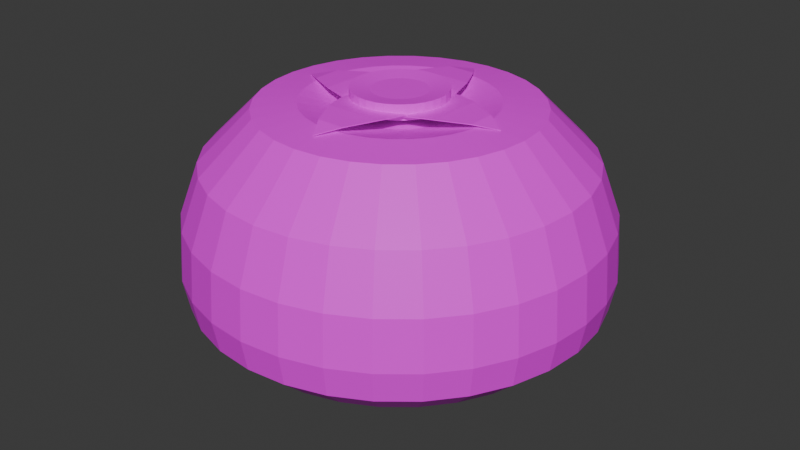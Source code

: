 # Source: Persimmon.blend  (saved by Blender 5.1.29; exported with 4.5.12 LTS)
import bpy
from mathutils import Matrix  # noqa: F401  (used for matrix-valued properties, if any)

bpy.ops.wm.read_factory_settings(use_empty=True)
scene = bpy.context.scene
scene.name = 'Scene'

# ---- images (referenced by path relative to the original .blend; pixels are not part of the script)
import os
ASSET_DIR = os.environ.get("B2B_ASSET_DIR", "")  # directory of the original .blend (textures are referenced by path, not embedded)
HERE = os.path.dirname(os.path.abspath(__file__))  # packed textures are extracted next to this script under _unpacked/

def load_image(name, relpath, width, height, colorspace="sRGB"):
    """Load a texture the original file referenced (path relative to the .blend, or extracted next to this script)."""
    p = next((c for c in (os.path.join(HERE, relpath), os.path.join(ASSET_DIR, relpath)) if relpath and os.path.exists(c)), "")
    if p:
        img = bpy.data.images.load(p, check_existing=True)
        img.name = name
    else:  # same state as the original file: an image datablock whose file is absent (Cycles renders it pink)
        img = bpy.data.images.new(name, width, height)
        img.source = "FILE"
        img.filepath = "//" + (relpath or name)
    img.colorspace_settings.name = colorspace
    return img
img_persimmon_body_tex_png = load_image('Persimmon_Body_Tex.png', 'UV_MeshTex/Persimmon_Body_Tex.png', 1024, 1024, 'sRGB')

# ---- materials (node trees are filled in below, after node groups)
mat_persimmon_mat = bpy.data.materials.new('Persimmon_Mat')

# ---- material node trees
mat_persimmon_mat.use_nodes = True; mat_persimmon_mat.node_tree.nodes.clear()
_N = mat_persimmon_mat.node_tree.nodes; _L = mat_persimmon_mat.node_tree.links
n0 = _N.new('ShaderNodeBsdfPrincipled'); n0.name = 'プリンシプルBSDF'; n0.location = (-200, 100)
n1 = _N.new('ShaderNodeOutputMaterial'); n1.name = 'マテリアル出力'; n1.location = (200, 100)
n2 = _N.new('ShaderNodeTexImage'); n2.name = '画像テクスチャ'; n2.location = (-617, 97)
n2.image = img_persimmon_body_tex_png
_L.new(n0.outputs[0], n1.inputs[0])
_L.new(n2.outputs[0], n0.inputs[0])
n1.is_active_output = True

# ---- world
world_world = bpy.data.worlds.new('World'); scene.world = world_world
world_world.use_nodes = True; world_world.node_tree.nodes.clear()
_N = world_world.node_tree.nodes; _L = world_world.node_tree.links
n0 = _N.new('ShaderNodeOutputWorld'); n0.name = 'World Output'; n0.location = (200, 100)
n1 = _N.new('ShaderNodeBackground'); n1.name = 'Background'; n1.location = (-200, 100)
n1.inputs[0].default_value = (0.05088, 0.05088, 0.05088, 1.0)
_L.new(n1.outputs[0], n0.inputs[0])
n0.is_active_output = True
world_world.color = (0.05088, 0.05088, 0.05088)
world_world.sun_shadow_jitter_overblur = 0.0

# ---- meshes
me_x = bpy.data.meshes.new('球')
me_x.from_pydata([(0.06946, -0.1659, -0.8556), (0.0, 0.0, 0.609), (0.4547, 0.0, -0.8454), (0.0, 0.8315, 0.1646), (0.06946, 0.1659, -0.8556), (1.295e-08, 0.8554, -0.005289), (1.43e-08, 0.8403, -0.2754), (0.1651, -0.1435, -0.8715), (1.031e-08, 0.763, -0.5556), (0.2546, -0.1167, -0.876), (0.03806, 0.1913, 0.5898), (0.3712, -0.05833, -0.8695), (0.07466, 0.3753, 0.5329), (0.3712, 0.05833, -0.8695), (0.1379, 0.6935, 0.3161), (0.2546, 0.1167, -0.876), (0.1651, 0.1435, -0.8715), (0.1622, 0.8155, 0.1646), (0.1669, 0.8389, -0.005289), (0.06952, -0.1659, -0.8592), (0.1639, 0.8242, -0.2754), (0.4548, 0.0, -0.8489), (0.1488, 0.7483, -0.5556), (0.06952, 0.1659, -0.8592), (0.1084, 0.5449, -0.8315), (0.1652, -0.1435, -0.875), (0.2546, -0.1167, -0.8796), (0.07466, 0.3753, -0.8543), (0.03806, 0.1913, -0.8), (0.3713, -0.05833, -0.873), (0.3713, 0.05833, -0.873), (0.07466, 0.1802, 0.5898), (0.1464, 0.3536, 0.5329), (0.2546, 0.1167, -0.8796), (0.2706, 0.6533, 0.3161), (0.1652, 0.1435, -0.875), (0.3182, 0.7682, 0.1646), (-0.06946, -0.1659, -0.8556), (0.3273, 0.7903, -0.005289), (-0.4547, 0.0, -0.8454), (0.3216, 0.7764, -0.2754), (-0.06946, 0.1659, -0.8556), (0.292, 0.7049, -0.5556), (-0.1651, -0.1435, -0.8715), (0.2126, 0.5133, -0.8315), (-0.2546, -0.1167, -0.876), (0.1464, 0.3536, -0.8543), (-0.3712, -0.05833, -0.8695), (0.07466, 0.1802, -0.8), (-0.3712, 0.05833, -0.8695), (-0.2546, 0.1167, -0.876), (0.1084, 0.1622, 0.5898), (-0.1651, 0.1435, -0.8715), (0.2126, 0.3182, 0.5329), (-0.06952, -0.1659, -0.8592), (0.3928, 0.5879, 0.3161), (-0.4548, 0.0, -0.8489), (0.4619, 0.6913, 0.1646), (-0.06952, 0.1659, -0.8592), (0.4752, 0.7112, -0.005289), (0.4669, 0.6987, -0.2754), (-0.1652, -0.1435, -0.875), (0.4239, 0.6344, -0.5556), (-0.2546, -0.1167, -0.8796), (-0.3713, -0.05833, -0.873), (0.3087, 0.4619, -0.8315), (-0.3713, 0.05833, -0.873), (0.2126, 0.3182, -0.8543), (-0.2546, 0.1167, -0.8796), (0.1084, 0.1622, -0.8), (0.1379, 0.1379, 0.5898), (-0.1652, 0.1435, -0.875), (0.2706, 0.2706, 0.5329), (0.1668, 0.06739, -0.8611), (0.5, 0.5, 0.3161), (0.005654, 0.4547, -0.8508), (0.5879, 0.5879, 0.1646), (-0.165, 0.07152, -0.8611), (0.1455, 0.1633, -0.8769), (0.6048, 0.6048, -0.005289), (0.1198, 0.2531, -0.8815), (0.5942, 0.5942, -0.2754), (0.06294, 0.3705, -0.8749), (0.5395, 0.5395, -0.5556), (-0.05371, 0.3719, -0.8749), (0.3928, 0.3928, -0.8315), (-0.1135, 0.256, -0.8815), (0.2706, 0.2706, -0.8543), (-0.1414, 0.1669, -0.8769), (0.1379, 0.1379, -0.8), (0.1668, 0.06745, -0.8646), (0.1622, 0.1084, 0.5898), (0.005655, 0.4547, -0.8544), (0.3182, 0.2126, 0.5329), (-0.165, 0.07158, -0.8646), (0.5879, 0.3928, 0.3161), (0.1455, 0.1634, -0.8804), (0.6913, 0.4619, 0.1646), (0.1198, 0.2532, -0.885), (0.7112, 0.4752, -0.005289), (0.06294, 0.3705, -0.8785), (0.6987, 0.4669, -0.2754), (0.6344, 0.4239, -0.5556), (-0.05371, 0.372, -0.8785), (-0.1135, 0.2561, -0.885), (0.4619, 0.3087, -0.8315), (-0.1414, 0.1669, -0.8804), (0.3182, 0.2126, -0.8543), (0.165, -0.07152, -0.8611), (0.1622, 0.1084, -0.8), (-0.005654, -0.4547, -0.8508), (0.1802, 0.07466, 0.5898), (-0.1668, -0.06739, -0.8611), (0.3536, 0.1464, 0.5329), (0.6533, 0.2706, 0.3161), (0.1414, -0.1669, -0.8769), (0.1135, -0.256, -0.8815), (0.7682, 0.3182, 0.1646), (0.05371, -0.3719, -0.8749), (0.7903, 0.3273, -0.005289), (-0.06294, -0.3705, -0.8749), (0.7764, 0.3216, -0.2754), (-0.1198, -0.2531, -0.8815), (0.7049, 0.292, -0.5556), (0.5133, 0.2126, -0.8315), (-0.1455, -0.1633, -0.8769), (0.3536, 0.1464, -0.8543), (0.165, -0.07158, -0.8646), (-0.005655, -0.4547, -0.8544), (0.1802, 0.07466, -0.8), (-0.1668, -0.06745, -0.8646), (0.1913, 0.03806, 0.5898), (0.3753, 0.07466, 0.5329), (0.1414, -0.1669, -0.8804), (0.6935, 0.1379, 0.3161), (0.1135, -0.2561, -0.885), (0.8155, 0.1622, 0.1646), (0.05371, -0.372, -0.8785), (0.8389, 0.1669, -0.005289), (-0.06294, -0.3705, -0.8785), (0.8242, 0.1639, -0.2754), (-0.1198, -0.2532, -0.885), (0.7483, 0.1488, -0.5556), (-0.1455, -0.1634, -0.8804), (0.5449, 0.1084, -0.8315), (0.0, -0.1891, -0.8417), (0.3753, 0.07466, -0.8543), (0.0, -0.1891, -0.9233), (0.1913, 0.03806, -0.8), (-0.03689, -0.1855, -0.8417), (-0.03689, -0.1855, -0.9233), (0.1951, -1.118e-08, 0.5898), (0.3827, -2.235e-08, 0.5329), (-0.07237, -0.1747, -0.8417), (0.7071, 1.49e-08, 0.3161), (-0.07237, -0.1747, -0.9233), (-0.1051, -0.1572, -0.8417), (0.8315, -8.941e-08, 0.1646), (0.8554, -6.768e-08, -0.005289), (-0.1051, -0.1572, -0.9233), (0.8403, -6.529e-08, -0.2754), (-0.1337, -0.1337, -0.8417), (0.763, -7.889e-08, -0.5556), (-0.1337, -0.1337, -0.9233), (0.5556, -5.215e-08, -0.8315), (-0.1572, -0.1051, -0.8417), (0.3827, -2.235e-08, -0.8543), (-0.1572, -0.1051, -0.9233), (0.1951, -1.118e-08, -0.8), (-0.1747, -0.07237, -0.8417), (-0.1747, -0.07237, -0.9233), (0.1913, -0.03806, 0.5898), (-0.1855, -0.03689, -0.8417), (0.3753, -0.07466, 0.5329), (0.6935, -0.1379, 0.3161), (-0.1855, -0.03689, -0.9233), (-0.1891, 0.0, -0.8417), (0.8155, -0.1622, 0.1646), (-0.1891, 0.0, -0.9233), (0.8389, -0.1669, -0.005289), (-0.1855, 0.03689, -0.8417), (0.8242, -0.1639, -0.2754), (-0.1855, 0.03689, -0.9233), (0.7483, -0.1488, -0.5556), (-0.1747, 0.07237, -0.8417), (0.5449, -0.1084, -0.8315), (-0.1747, 0.07237, -0.9233), (0.3753, -0.07466, -0.8543), (-0.1572, 0.1051, -0.8417), (0.1913, -0.03806, -0.8), (-0.1572, 0.1051, -0.9233), (0.1802, -0.07466, 0.5898), (-0.1337, 0.1337, -0.8417), (0.3536, -0.1464, 0.5329), (-0.1337, 0.1337, -0.9233), (0.6533, -0.2706, 0.3161), (-0.1051, 0.1572, -0.8417), (0.7682, -0.3182, 0.1646), (0.7903, -0.3273, -0.005289), (-0.1051, 0.1572, -0.9233), (0.7764, -0.3216, -0.2754), (-0.07237, 0.1747, -0.8417), (0.7049, -0.292, -0.5556), (-0.07237, 0.1747, -0.9233), (-0.03689, 0.1855, -0.8417), (0.5133, -0.2126, -0.8315), (-0.03689, 0.1855, -0.9233), (0.3536, -0.1464, -0.8543), (0.0, 0.1891, -0.8417), (0.1802, -0.07466, -0.8), (0.1622, -0.1084, 0.5898), (0.0, 0.1891, -0.9233), (0.3182, -0.2126, 0.5329), (0.03689, 0.1855, -0.8417), (0.03689, 0.1855, -0.9233), (0.5879, -0.3928, 0.3161), (0.07237, 0.1747, -0.8417), (0.6913, -0.4619, 0.1646), (0.07237, 0.1747, -0.9233), (0.7112, -0.4752, -0.005289), (0.1051, 0.1572, -0.8417), (0.6987, -0.4669, -0.2754), (0.6344, -0.4239, -0.5556), (0.1051, 0.1572, -0.9233), (0.4619, -0.3087, -0.8315), (0.1337, 0.1337, -0.8417), (0.3182, -0.2126, -0.8543), (0.1337, 0.1337, -0.9233), (0.1622, -0.1084, -0.8), (0.1572, 0.1051, -0.8417), (0.1379, -0.1379, 0.5898), (0.1572, 0.1051, -0.9233), (0.2706, -0.2706, 0.5329), (0.1747, 0.07237, -0.8417), (0.5, -0.5, 0.3161), (0.1747, 0.07237, -0.9233), (0.1855, 0.03689, -0.8417), (0.5879, -0.5879, 0.1646), (0.1855, 0.03689, -0.9233), (0.6048, -0.6048, -0.005289), (0.5942, -0.5942, -0.2754), (0.1891, 0.0, -0.8417), (0.5395, -0.5395, -0.5556), (0.1891, 0.0, -0.9233), (0.3928, -0.3928, -0.8315), (0.1855, -0.03689, -0.8417), (0.1855, -0.03689, -0.9233), (0.2706, -0.2706, -0.8543), (0.1747, -0.07237, -0.8417), (0.1379, -0.1379, -0.8), (0.1084, -0.1622, 0.5898), (0.1747, -0.07237, -0.9233), (0.2126, -0.3182, 0.5329), (0.1572, -0.1051, -0.8417), (0.1572, -0.1051, -0.9233), (0.3928, -0.5879, 0.3161), (0.4619, -0.6913, 0.1646), (0.1337, -0.1337, -0.8417), (0.1337, -0.1337, -0.9233), (0.4752, -0.7112, -0.005289), (0.4669, -0.6987, -0.2754), (0.1051, -0.1572, -0.8417), (0.4239, -0.6344, -0.5556), (0.1051, -0.1572, -0.9233), (0.3087, -0.4619, -0.8315), (0.07237, -0.1747, -0.8417), (0.07237, -0.1747, -0.9233), (0.2126, -0.3182, -0.8543), (0.1084, -0.1622, -0.8), (0.03689, -0.1855, -0.8417), (0.03689, -0.1855, -0.9233), (0.07466, -0.1802, 0.5898), (-0.02174, -0.1093, -0.911), (0.1464, -0.3536, 0.5329), (0.2706, -0.6533, 0.3161), (1.111e-09, -0.1114, -0.911), (-0.04264, -0.1029, -0.911), (0.3182, -0.7682, 0.1646), (-0.0619, -0.09264, -0.911), (0.3273, -0.7903, -0.005289), (-0.07878, -0.07878, -0.911), (0.3216, -0.7764, -0.2754), (-0.09264, -0.0619, -0.911), (0.292, -0.7049, -0.5556), (-0.1029, -0.04264, -0.911), (0.2126, -0.5133, -0.8315), (-0.1093, -0.02174, -0.911), (0.1464, -0.3536, -0.8543), (-0.1114, -5.607e-10, -0.911), (0.07466, -0.1802, -0.8), (-0.1093, 0.02174, -0.911), (0.03806, -0.1913, 0.5898), (-0.1029, 0.04264, -0.911), (0.07466, -0.3753, 0.5329), (0.1379, -0.6935, 0.3161), (-0.09264, 0.0619, -0.911), (-0.07878, 0.07878, -0.911), (0.1622, -0.8155, 0.1646), (-0.0619, 0.09264, -0.911), (0.1669, -0.8389, -0.005289), (-0.04264, 0.1029, -0.911), (0.1639, -0.8242, -0.2754), (-0.02174, 0.1093, -0.911), (0.1488, -0.7483, -0.5556), (1.111e-09, 0.1114, -0.911), (0.1084, -0.5449, -0.8315), (0.07466, -0.3753, -0.8543), (0.02174, 0.1093, -0.911), (0.03806, -0.1913, -0.8), (0.04264, 0.1029, -0.911), (0.0619, 0.09264, -0.911), (-7.451e-09, -0.1951, 0.5898), (0.07878, 0.07878, -0.911), (-5.215e-08, -0.3827, 0.5329), (0.09264, 0.0619, -0.911), (-1.49e-08, -0.7071, 0.3161), (0.1029, 0.04264, -0.911), (-1.043e-07, -0.8315, 0.1646), (0.1093, 0.02174, -0.911), (-1.04e-07, -0.8554, -0.005289), (-1.006e-07, -0.8403, -0.2754), (0.1114, -5.607e-10, -0.911), (-8.54e-08, -0.763, -0.5556), (0.1093, -0.02174, -0.911), (-9.686e-08, -0.5556, -0.8315), (0.1029, -0.04264, -0.911), (-5.215e-08, -0.3827, -0.8543), (0.09264, -0.0619, -0.911), (-7.451e-09, -0.1951, -0.8), (0.07878, -0.07878, -0.911), (-0.03806, -0.1913, 0.5898), (0.0619, -0.09264, -0.911), (-0.07466, -0.3753, 0.5329), (0.04264, -0.1029, -0.911), (-0.1379, -0.6935, 0.3161), (0.02174, -0.1093, -0.911), (-0.1622, -0.8155, 0.1646), (-0.1669, -0.8389, -0.005289), (-0.1639, -0.8242, -0.2754), (-0.1488, -0.7483, -0.5556), (-0.1084, -0.5449, -0.8315), (-0.07466, -0.3753, -0.8543), (-0.03806, -0.1913, -0.8), (-0.07466, -0.1802, 0.5898), (-0.1464, -0.3536, 0.5329), (-0.2706, -0.6533, 0.3161), (-0.3182, -0.7682, 0.1646), (-0.3273, -0.7903, -0.005289), (-0.3216, -0.7764, -0.2754), (-0.292, -0.7049, -0.5556), (-0.2126, -0.5133, -0.8315), (-0.1464, -0.3536, -0.8543), (-0.07466, -0.1802, -0.8), (-0.1084, -0.1622, 0.5898), (-0.2126, -0.3182, 0.5329), (-0.3928, -0.5879, 0.3161), (-0.4619, -0.6913, 0.1646), (-0.4752, -0.7112, -0.005289), (-0.4669, -0.6987, -0.2754), (-0.4239, -0.6344, -0.5556), (-0.3087, -0.4619, -0.8315), (-0.2126, -0.3182, -0.8543), (-0.1084, -0.1622, -0.8), (-0.1379, -0.1379, 0.5898), (-0.2706, -0.2706, 0.5329), (-0.5, -0.5, 0.3161), (-0.5879, -0.5879, 0.1646), (-0.6048, -0.6048, -0.005289), (-0.5942, -0.5942, -0.2754), (-0.5395, -0.5395, -0.5556), (-0.3928, -0.3928, -0.8315), (-0.2706, -0.2706, -0.8543), (-0.1379, -0.1379, -0.8), (-0.1622, -0.1084, 0.5898), (-0.3182, -0.2126, 0.5329), (-0.5879, -0.3928, 0.3161), (-0.6913, -0.4619, 0.1646), (-0.7112, -0.4752, -0.005289), (-0.6987, -0.4669, -0.2754), (-0.6344, -0.4239, -0.5556), (-0.4619, -0.3087, -0.8315), (-0.3182, -0.2126, -0.8543), (-0.1622, -0.1084, -0.8), (-0.1802, -0.07466, 0.5898), (-0.3536, -0.1464, 0.5329), (-0.6533, -0.2706, 0.3161), (-0.7682, -0.3182, 0.1646), (-0.7903, -0.3273, -0.005289), (-0.7764, -0.3216, -0.2754), (-0.7049, -0.292, -0.5556), (-0.5133, -0.2126, -0.8315), (-0.3536, -0.1464, -0.8543), (-0.1802, -0.07466, -0.8), (-0.1913, -0.03806, 0.5898), (-0.3753, -0.07466, 0.5329), (-0.6935, -0.1379, 0.3161), (-0.8155, -0.1622, 0.1646), (-0.8389, -0.1669, -0.005289), (-0.8242, -0.1639, -0.2754), (-0.7483, -0.1488, -0.5556), (-0.5449, -0.1084, -0.8315), (-0.3753, -0.07466, -0.8543), (-0.1913, -0.03806, -0.8), (-0.1951, 1.863e-08, 0.5898), (-0.3827, 5.215e-08, 0.5329), (-0.7071, 2.98e-08, 0.3161), (-0.8315, 1.639e-07, 0.1646), (-0.8554, 2.442e-07, -0.005289), (-0.8403, 2.411e-07, -0.2754), (-0.763, 1.536e-07, -0.5556), (-0.5556, 1.49e-07, -0.8315), (-0.3827, 5.215e-08, -0.8543), (-0.1951, 1.863e-08, -0.8), (-0.1913, 0.03806, 0.5898), (-0.3753, 0.07466, 0.5329), (-0.6935, 0.1379, 0.3161), (-0.8155, 0.1622, 0.1646), (-0.8389, 0.1669, -0.005289), (-0.8242, 0.1639, -0.2754), (-0.7483, 0.1488, -0.5556), (-0.5449, 0.1084, -0.8315), (-0.3753, 0.07466, -0.8543), (-0.1913, 0.03806, -0.8), (-0.1802, 0.07466, 0.5898), (-0.3536, 0.1464, 0.5329), (-0.6533, 0.2706, 0.3161), (-0.7682, 0.3182, 0.1646), (-0.7903, 0.3273, -0.005289), (-0.7764, 0.3216, -0.2754), (-0.7049, 0.292, -0.5556), (-0.5133, 0.2126, -0.8315), (-0.3536, 0.1464, -0.8543), (-0.1802, 0.07466, -0.8), (-0.1622, 0.1084, 0.5898), (-0.3182, 0.2126, 0.5329), (-0.5879, 0.3928, 0.3161), (-0.6913, 0.4619, 0.1646), (-0.7112, 0.4752, -0.005289), (-0.6987, 0.4669, -0.2754), (-0.6344, 0.4239, -0.5556), (-0.4619, 0.3087, -0.8315), (-0.3182, 0.2126, -0.8543), (-0.1622, 0.1084, -0.8), (-0.1379, 0.1379, 0.5898), (-0.2706, 0.2706, 0.5329), (-0.5, 0.5, 0.3161), (-0.5879, 0.5879, 0.1646), (-0.6048, 0.6048, -0.005289), (-0.5942, 0.5942, -0.2754), (-0.5395, 0.5395, -0.5556), (-0.3928, 0.3928, -0.8315), (-0.2706, 0.2706, -0.8543), (-0.1379, 0.1379, -0.8), (-0.1084, 0.1622, 0.5898), (-0.2126, 0.3182, 0.5329), (-0.3928, 0.5879, 0.3161), (-0.4619, 0.6913, 0.1646), (-0.4752, 0.7112, -0.005289), (-0.4669, 0.6987, -0.2754), (-0.4239, 0.6344, -0.5556), (-0.3087, 0.4619, -0.8315), (-0.2126, 0.3182, -0.8543), (-0.1084, 0.1622, -0.8), (-0.07466, 0.1802, 0.5898), (-0.1464, 0.3536, 0.5329), (-0.2706, 0.6533, 0.3161), (-0.3182, 0.7682, 0.1646), (-0.3273, 0.7903, -0.005289), (-0.3216, 0.7764, -0.2754), (-0.292, 0.7049, -0.5556), (-0.2126, 0.5133, -0.8315), (-0.1464, 0.3536, -0.8543), (-0.07466, 0.1802, -0.8), (-0.03806, 0.1913, 0.5898), (-0.07466, 0.3753, 0.5329), (-0.1379, 0.6935, 0.3161), (-0.1622, 0.8155, 0.1646), (-0.1669, 0.8389, -0.005289), (-0.1639, 0.8242, -0.2754), (-0.1488, 0.7483, -0.5556), (-0.1084, 0.5449, -0.8315), (-0.07466, 0.3753, -0.8543), (-0.03806, 0.1913, -0.8), (1.49e-08, 0.1951, 0.5898), (6.706e-08, 0.3827, 0.5329), (8.941e-08, 0.7071, 0.3161), (2.161e-07, 0.5556, -0.8315), (6.706e-08, 0.3827, -0.8543), (1.49e-08, 0.1951, -0.8)], [], [(20, 40, 38, 18), (484, 12, 10, 483), (486, 24, 22, 8), (14, 34, 32, 12), (5, 6, 20, 18), (3, 17, 14, 485), (485, 14, 12, 484), (487, 27, 24, 486), (488, 28, 27, 487), (483, 10, 1), (28, 48, 46, 27), (40, 60, 59, 38), (10, 31, 1), (12, 32, 31, 10), (24, 44, 42, 22), (34, 55, 53, 32), (44, 65, 62, 42), (17, 36, 34, 14), (38, 59, 57, 36), (27, 46, 44, 24), (42, 62, 60, 40), (36, 57, 55, 34), (59, 79, 76, 57), (46, 67, 65, 44), (48, 69, 67, 46), (59, 60, 81, 79), (31, 51, 1), (32, 53, 51, 31), (62, 83, 81, 60), (55, 74, 72, 53), (51, 70, 1), (81, 101, 99, 79), (53, 72, 70, 51), (65, 85, 83, 62), (74, 95, 93, 72), (83, 85, 105, 102), (57, 76, 74, 55), (79, 99, 97, 76), (67, 87, 85, 65), (69, 89, 87, 67), (76, 97, 95, 74), (83, 102, 101, 81), (99, 119, 117, 97), (87, 107, 105, 85), (89, 109, 107, 87), (99, 101, 121, 119), (70, 91, 1), (72, 93, 91, 70), (102, 123, 121, 101), (95, 114, 113, 93), (121, 140, 138, 119), (93, 113, 111, 91), (105, 124, 123, 102), (114, 134, 132, 113), (123, 124, 144, 142), (97, 117, 114, 95), (119, 138, 136, 117), (107, 126, 124, 105), (109, 129, 126, 107), (91, 111, 1), (123, 142, 140, 121), (138, 158, 157, 136), (126, 146, 144, 124), (129, 148, 146, 126), (140, 160, 158, 138), (111, 131, 1), (113, 132, 131, 111), (142, 162, 160, 140), (134, 154, 152, 132), (117, 136, 134, 114), (132, 152, 151, 131), (144, 164, 162, 142), (154, 174, 173, 152), (162, 183, 181, 160), (136, 157, 154, 134), (158, 179, 177, 157), (146, 166, 164, 144), (148, 168, 166, 146), (160, 181, 179, 158), (131, 151, 1), (179, 198, 197, 177), (166, 187, 185, 164), (168, 189, 187, 166), (181, 200, 198, 179), (151, 171, 1), (152, 173, 171, 151), (164, 185, 183, 162), (174, 195, 193, 173), (183, 202, 200, 181), (157, 177, 174, 154), (185, 205, 202, 183), (195, 215, 212, 193), (202, 222, 221, 200), (177, 197, 195, 174), (197, 198, 219, 217), (187, 207, 205, 185), (189, 209, 207, 187), (200, 221, 219, 198), (171, 191, 1), (173, 193, 191, 171), (207, 226, 224, 205), (219, 239, 237, 217), (209, 228, 226, 207), (221, 240, 239, 219), (191, 210, 1), (193, 212, 210, 191), (205, 224, 222, 202), (212, 215, 234, 232), (221, 222, 242, 240), (197, 217, 215, 195), (224, 244, 242, 222), (234, 255, 252, 232), (242, 262, 260, 240), (217, 237, 234, 215), (239, 259, 256, 237), (226, 247, 244, 224), (228, 249, 247, 226), (240, 260, 259, 239), (210, 230, 1), (212, 232, 230, 210), (249, 268, 267, 247), (260, 281, 279, 259), (230, 250, 1), (232, 252, 250, 230), (244, 264, 262, 242), (252, 255, 274, 273), (264, 285, 283, 262), (237, 256, 255, 234), (259, 279, 277, 256), (247, 267, 264, 244), (274, 294, 293, 273), (262, 283, 281, 260), (256, 277, 274, 255), (279, 299, 297, 277), (267, 287, 285, 264), (268, 289, 287, 267), (281, 301, 299, 279), (250, 271, 1), (252, 273, 271, 250), (283, 303, 301, 281), (301, 320, 319, 299), (271, 291, 1), (273, 293, 291, 271), (285, 305, 303, 283), (294, 315, 313, 293), (305, 324, 322, 303), (277, 297, 294, 274), (299, 319, 317, 297), (287, 306, 305, 285), (289, 308, 306, 287), (303, 322, 320, 301), (297, 317, 315, 294), (319, 337, 336, 317), (306, 326, 324, 305), (308, 328, 326, 306), (319, 320, 338, 337), (291, 311, 1), (293, 313, 311, 291), (322, 339, 338, 320), (315, 334, 332, 313), (311, 330, 1), (338, 348, 347, 337), (313, 332, 330, 311), (324, 340, 339, 322), (334, 345, 344, 332), (339, 340, 350, 349), (317, 336, 334, 315), (337, 347, 346, 336), (326, 341, 340, 324), (328, 342, 341, 326), (336, 346, 345, 334), (339, 349, 348, 338), (347, 357, 356, 346), (341, 351, 350, 340), (342, 352, 351, 341), (347, 348, 358, 357), (330, 343, 1), (332, 344, 343, 330), (349, 359, 358, 348), (345, 355, 354, 344), (358, 368, 367, 357), (344, 354, 353, 343), (350, 360, 359, 349), (355, 365, 364, 354), (359, 360, 370, 369), (346, 356, 355, 345), (357, 367, 366, 356), (351, 361, 360, 350), (352, 362, 361, 351), (343, 353, 1), (359, 369, 368, 358), (367, 377, 376, 366), (361, 371, 370, 360), (362, 372, 371, 361), (368, 378, 377, 367), (353, 363, 1), (354, 364, 363, 353), (369, 379, 378, 368), (365, 375, 374, 364), (356, 366, 365, 355), (370, 380, 379, 369), (375, 385, 384, 374), (379, 389, 388, 378), (366, 376, 375, 365), (376, 377, 387, 386), (371, 381, 380, 370), (372, 382, 381, 371), (378, 388, 387, 377), (363, 373, 1), (364, 374, 373, 363), (381, 391, 390, 380), (387, 397, 396, 386), (382, 392, 391, 381), (388, 398, 397, 387), (373, 383, 1), (374, 384, 383, 373), (380, 390, 389, 379), (385, 395, 394, 384), (388, 389, 399, 398), (376, 386, 385, 375), (395, 405, 404, 394), (390, 400, 399, 389), (399, 409, 408, 398), (386, 396, 395, 385), (396, 397, 407, 406), (391, 401, 400, 390), (392, 402, 401, 391), (398, 408, 407, 397), (383, 393, 1), (384, 394, 393, 383), (407, 417, 416, 406), (402, 412, 411, 401), (408, 418, 417, 407), (393, 403, 1), (394, 404, 403, 393), (400, 410, 409, 399), (404, 405, 415, 414), (408, 409, 419, 418), (396, 406, 405, 395), (401, 411, 410, 400), (410, 420, 419, 409), (415, 425, 424, 414), (419, 429, 428, 418), (406, 416, 415, 405), (417, 427, 426, 416), (411, 421, 420, 410), (412, 422, 421, 411), (418, 428, 427, 417), (403, 413, 1), (404, 414, 413, 403), (422, 432, 431, 421), (428, 438, 437, 427), (413, 423, 1), (414, 424, 423, 413), (420, 430, 429, 419), (424, 425, 435, 434), (430, 440, 439, 429), (416, 426, 425, 415), (427, 437, 436, 426), (421, 431, 430, 420), (435, 445, 444, 434), (429, 439, 438, 428), (426, 436, 435, 425), (437, 447, 446, 436), (431, 441, 440, 430), (432, 442, 441, 431), (438, 448, 447, 437), (423, 433, 1), (424, 434, 433, 423), (439, 449, 448, 438), (448, 458, 457, 447), (433, 443, 1), (434, 444, 443, 433), (440, 450, 449, 439), (445, 455, 454, 444), (450, 460, 459, 449), (436, 446, 445, 435), (447, 457, 456, 446), (441, 451, 450, 440), (442, 452, 451, 441), (449, 459, 458, 448), (446, 456, 455, 445), (457, 467, 466, 456), (451, 461, 460, 450), (452, 462, 461, 451), (457, 458, 468, 467), (443, 453, 1), (444, 454, 453, 443), (459, 469, 468, 458), (455, 465, 464, 454), (488, 482, 472, 462, 452, 442, 432, 422, 412, 402, 392, 382, 372, 362, 352, 342, 328, 308, 289, 268, 249, 228, 209, 189, 168, 148, 129, 109, 89, 69, 48, 28), (468, 478, 477, 467), (454, 464, 463, 453), (460, 470, 469, 459), (465, 475, 474, 464), (469, 470, 480, 479), (456, 466, 465, 455), (467, 477, 476, 466), (461, 471, 470, 460), (462, 472, 471, 461), (453, 463, 1), (469, 479, 478, 468), (477, 5, 3, 476), (471, 481, 480, 470), (472, 482, 481, 471), (478, 6, 5, 477), (463, 473, 1), (464, 474, 473, 463), (479, 8, 6, 478), (475, 485, 484, 474), (466, 476, 475, 465), (474, 484, 483, 473), (480, 486, 8, 479), (8, 22, 20, 6), (476, 3, 485, 475), (5, 18, 17, 3), (481, 487, 486, 480), (482, 488, 487, 481), (18, 38, 36, 17), (473, 483, 1), (22, 42, 40, 20), (13, 2, 11), (4, 16, 7, 0), (16, 15, 9, 7), (15, 13, 11, 9), (30, 29, 21), (25, 35, 23, 19), (26, 33, 35, 25), (29, 30, 33, 26), (11, 29, 26, 9), (4, 23, 35, 16), (13, 30, 21, 2), (7, 25, 19, 0), (0, 19, 23, 4), (15, 33, 30, 13), (9, 26, 25, 7), (2, 21, 29, 11), (16, 35, 33, 15), (39, 49, 47), (43, 52, 41, 37), (45, 50, 52, 43), (47, 49, 50, 45), (56, 64, 66), (58, 71, 61, 54), (71, 68, 63, 61), (68, 66, 64, 63), (63, 64, 47, 45), (71, 58, 41, 52), (39, 56, 66, 49), (54, 61, 43, 37), (58, 54, 37, 41), (66, 68, 50, 49), (61, 63, 45, 43), (39, 47, 64, 56), (68, 71, 52, 50), (75, 82, 84), (77, 88, 78, 73), (88, 86, 80, 78), (86, 84, 82, 80), (92, 103, 100), (96, 106, 94, 90), (98, 104, 106, 96), (100, 103, 104, 98), (82, 100, 98, 80), (77, 94, 106, 88), (84, 103, 92, 75), (78, 96, 90, 73), (73, 90, 94, 77), (86, 104, 103, 84), (80, 98, 96, 78), (75, 92, 100, 82), (88, 106, 104, 86), (120, 118, 110), (115, 125, 112, 108), (116, 122, 125, 115), (118, 120, 122, 116), (139, 128, 137), (130, 143, 133, 127), (143, 141, 135, 133), (141, 139, 137, 135), (135, 137, 118, 116), (143, 130, 112, 125), (110, 128, 139, 120), (127, 133, 115, 108), (130, 127, 108, 112), (139, 141, 122, 120), (133, 135, 116, 115), (110, 118, 137, 128), (141, 143, 125, 122), (149, 145, 147, 150), (153, 149, 150, 155), (156, 153, 155, 159), (161, 156, 159, 163), (165, 161, 163, 167), (169, 165, 167, 170), (172, 169, 170, 175), (176, 172, 175, 178), (180, 176, 178, 182), (184, 180, 182, 186), (188, 184, 186, 190), (192, 188, 190, 194), (196, 192, 194, 199), (201, 196, 199, 203), (204, 201, 203, 206), (208, 204, 206, 211), (213, 208, 211, 214), (216, 213, 214, 218), (220, 216, 218, 223), (225, 220, 223, 227), (229, 225, 227, 231), (233, 229, 231, 235), (236, 233, 235, 238), (241, 236, 238, 243), (245, 241, 243, 246), (248, 245, 246, 251), (253, 248, 251, 254), (257, 253, 254, 258), (261, 257, 258, 263), (265, 261, 263, 266), (318, 238, 235, 316), (269, 265, 266, 270), (145, 269, 270, 147), (161, 165, 169, 172, 176, 180, 184, 188, 192, 196, 201, 204, 208, 213, 216, 220, 225, 229, 233, 236, 241, 245, 248, 253, 257, 261, 265, 269, 145, 149, 153, 156), (335, 333, 331, 329, 327, 325, 323, 321, 318, 316, 314, 312, 310, 309, 307, 304, 302, 300, 298, 296, 295, 292, 290, 288, 286, 284, 282, 280, 278, 276, 272, 275), (272, 150, 147, 275), (275, 147, 270, 335), (292, 186, 182, 290), (310, 223, 218, 309), (329, 258, 254, 327), (284, 170, 167, 282), (302, 206, 203, 300), (321, 243, 238, 318), (276, 155, 150, 272), (295, 190, 186, 292), (312, 227, 223, 310), (331, 263, 258, 329), (286, 175, 170, 284), (304, 211, 206, 302), (323, 246, 243, 321), (278, 159, 155, 276), (296, 194, 190, 295), (314, 231, 227, 312), (333, 266, 263, 331), (288, 178, 175, 286), (307, 214, 211, 304), (325, 251, 246, 323), (280, 163, 159, 278), (298, 199, 194, 296), (316, 235, 231, 314), (335, 270, 266, 333), (290, 182, 178, 288), (309, 218, 214, 307), (327, 254, 251, 325), (282, 167, 163, 280), (300, 203, 199, 298)])
_uv = me_x.uv_layers.new(name='UVマップ')
_uv.uv.foreach_set('vector', [0.4029, 0.3755, 0.3755, 0.4029, 0.3778, 0.4057, 0.4057, 0.3778, 0.6705, 0.2925, 0.6804, 0.3072, 0.7145, 0.2791, 0.7095, 0.2717, 0.3654, 0.3117, 0.3511, 0.333, 0.3889, 0.364, 0.4084, 0.3347, 0.6213, 0.3556, 0.6444, 0.3787, 0.6928, 0.3196, 0.6804, 0.3072, 0.4276, 0.3449, 0.4245, 0.3433, 0.4029, 0.3755, 0.4057, 0.3778, 0.5773, 0.3423, 0.5987, 0.3742, 0.6213, 0.3556, 0.6032, 0.3285, 0.6032, 0.3285, 0.6213, 0.3556, 0.6804, 0.3072, 0.6705, 0.2925, 0.3295, 0.2925, 0.3196, 0.3072, 0.3511, 0.333, 0.3654, 0.3117, 0.2905, 0.2717, 0.2855, 0.2791, 0.3196, 0.3072, 0.3295, 0.2925, 0.7095, 0.2717, 0.7145, 0.2791, 0.75, 0.25, 0.2855, 0.2791, 0.2791, 0.2855, 0.3072, 0.3196, 0.3196, 0.3072, 0.3755, 0.4029, 0.3433, 0.4245, 0.3449, 0.4276, 0.3778, 0.4057, 0.7145, 0.2791, 0.7209, 0.2855, 0.75, 0.25, 0.6804, 0.3072, 0.6928, 0.3196, 0.7209, 0.2855, 0.7145, 0.2791, 0.3511, 0.333, 0.333, 0.3511, 0.364, 0.3889, 0.3889, 0.364, 0.6444, 0.3787, 0.6715, 0.3968, 0.7075, 0.3295, 0.6928, 0.3196, 0.333, 0.3511, 0.3117, 0.3654, 0.3347, 0.4084, 0.364, 0.3889, 0.5987, 0.3742, 0.6258, 0.4013, 0.6444, 0.3787, 0.6213, 0.3556, 0.6222, 0.4057, 0.6551, 0.4276, 0.6577, 0.4227, 0.6258, 0.4013, 0.3196, 0.3072, 0.3072, 0.3196, 0.333, 0.3511, 0.3511, 0.333, 0.364, 0.3889, 0.3347, 0.4084, 0.3433, 0.4245, 0.3755, 0.4029, 0.6258, 0.4013, 0.6577, 0.4227, 0.6715, 0.3968, 0.6444, 0.3787, 0.6551, 0.4276, 0.6915, 0.4427, 0.6932, 0.4373, 0.6577, 0.4227, 0.3072, 0.3196, 0.2925, 0.3295, 0.3117, 0.3654, 0.333, 0.3511, 0.2791, 0.2855, 0.2717, 0.2905, 0.2925, 0.3295, 0.3072, 0.3196, 0.3449, 0.4276, 0.3433, 0.4245, 0.3074, 0.4393, 0.3085, 0.4427, 0.7209, 0.2855, 0.7283, 0.2905, 0.75, 0.25, 0.6928, 0.3196, 0.7075, 0.3295, 0.7283, 0.2905, 0.7209, 0.2855, 0.3347, 0.4084, 0.3021, 0.4219, 0.3074, 0.4393, 0.3433, 0.4245, 0.6715, 0.3968, 0.7017, 0.4093, 0.7238, 0.3362, 0.7075, 0.3295, 0.7283, 0.2905, 0.7367, 0.294, 0.75, 0.25, 0.3074, 0.4393, 0.2694, 0.4469, 0.2697, 0.4504, 0.3085, 0.4427, 0.7075, 0.3295, 0.7238, 0.3362, 0.7367, 0.294, 0.7283, 0.2905, 0.3117, 0.3654, 0.288, 0.3752, 0.3021, 0.4219, 0.3347, 0.4084, 0.7017, 0.4093, 0.7337, 0.4157, 0.7412, 0.3397, 0.7238, 0.3362, 0.3021, 0.4219, 0.288, 0.3752, 0.2628, 0.3802, 0.2676, 0.4288, 0.6577, 0.4227, 0.6932, 0.4373, 0.7017, 0.4093, 0.6715, 0.3968, 0.6915, 0.4427, 0.7303, 0.4504, 0.7308, 0.4448, 0.6932, 0.4373, 0.2925, 0.3295, 0.2762, 0.3362, 0.288, 0.3752, 0.3117, 0.3654, 0.2717, 0.2905, 0.2633, 0.294, 0.2762, 0.3362, 0.2925, 0.3295, 0.6932, 0.4373, 0.7308, 0.4448, 0.7337, 0.4157, 0.7017, 0.4093, 0.3021, 0.4219, 0.2676, 0.4288, 0.2694, 0.4469, 0.3074, 0.4393, 0.7303, 0.4504, 0.7697, 0.4504, 0.7692, 0.4448, 0.7308, 0.4448, 0.2762, 0.3362, 0.2588, 0.3397, 0.2628, 0.3802, 0.288, 0.3752, 0.2633, 0.294, 0.2545, 0.2957, 0.2588, 0.3397, 0.2762, 0.3362, 0.2697, 0.4504, 0.2694, 0.4469, 0.2306, 0.4469, 0.2303, 0.4504, 0.7367, 0.294, 0.7455, 0.2957, 0.75, 0.25, 0.7238, 0.3362, 0.7412, 0.3397, 0.7455, 0.2957, 0.7367, 0.294, 0.2676, 0.4288, 0.2324, 0.4288, 0.2306, 0.4469, 0.2694, 0.4469, 0.7337, 0.4157, 0.7663, 0.4157, 0.7588, 0.3397, 0.7412, 0.3397, 0.2306, 0.4469, 0.1926, 0.4393, 0.1915, 0.4427, 0.2303, 0.4504, 0.7412, 0.3397, 0.7588, 0.3397, 0.7545, 0.2957, 0.7455, 0.2957, 0.2628, 0.3802, 0.2372, 0.3802, 0.2324, 0.4288, 0.2676, 0.4288, 0.7663, 0.4157, 0.7983, 0.4093, 0.7762, 0.3362, 0.7588, 0.3397, 0.2324, 0.4288, 0.2372, 0.3802, 0.212, 0.3752, 0.1979, 0.4219, 0.7308, 0.4448, 0.7692, 0.4448, 0.7663, 0.4157, 0.7337, 0.4157, 0.7697, 0.4504, 0.8085, 0.4427, 0.8068, 0.4373, 0.7692, 0.4448, 0.2588, 0.3397, 0.2412, 0.3397, 0.2372, 0.3802, 0.2628, 0.3802, 0.2545, 0.2957, 0.2455, 0.2957, 0.2412, 0.3397, 0.2588, 0.3397, 0.7455, 0.2957, 0.7545, 0.2957, 0.75, 0.25, 0.2324, 0.4288, 0.1979, 0.4219, 0.1926, 0.4393, 0.2306, 0.4469, 0.8085, 0.4427, 0.8449, 0.4276, 0.8423, 0.4227, 0.8068, 0.4373, 0.2412, 0.3397, 0.2238, 0.3362, 0.212, 0.3752, 0.2372, 0.3802, 0.2455, 0.2957, 0.2367, 0.294, 0.2238, 0.3362, 0.2412, 0.3397, 0.1926, 0.4393, 0.1567, 0.4245, 0.1551, 0.4276, 0.1915, 0.4427, 0.7545, 0.2957, 0.7633, 0.294, 0.75, 0.25, 0.7588, 0.3397, 0.7762, 0.3362, 0.7633, 0.294, 0.7545, 0.2957, 0.1979, 0.4219, 0.1653, 0.4084, 0.1567, 0.4245, 0.1926, 0.4393, 0.7983, 0.4093, 0.8285, 0.3968, 0.7925, 0.3295, 0.7762, 0.3362, 0.7692, 0.4448, 0.8068, 0.4373, 0.7983, 0.4093, 0.7663, 0.4157, 0.7762, 0.3362, 0.7925, 0.3295, 0.7717, 0.2905, 0.7633, 0.294, 0.212, 0.3752, 0.1883, 0.3654, 0.1653, 0.4084, 0.1979, 0.4219, 0.8285, 0.3968, 0.8556, 0.3787, 0.8072, 0.3196, 0.7925, 0.3295, 0.1653, 0.4084, 0.136, 0.3889, 0.1245, 0.4029, 0.1567, 0.4245, 0.8068, 0.4373, 0.8423, 0.4227, 0.8285, 0.3968, 0.7983, 0.4093, 0.8449, 0.4276, 0.8778, 0.4057, 0.8742, 0.4013, 0.8423, 0.4227, 0.2238, 0.3362, 0.2075, 0.3295, 0.1883, 0.3654, 0.212, 0.3752, 0.2367, 0.294, 0.2283, 0.2905, 0.2075, 0.3295, 0.2238, 0.3362, 0.1567, 0.4245, 0.1245, 0.4029, 0.1222, 0.4057, 0.1551, 0.4276, 0.7633, 0.294, 0.7717, 0.2905, 0.75, 0.25, 0.8778, 0.4057, 0.9057, 0.3778, 0.9013, 0.3742, 0.8742, 0.4013, 0.2075, 0.3295, 0.1928, 0.3196, 0.167, 0.3511, 0.1883, 0.3654, 0.2283, 0.2905, 0.2209, 0.2855, 0.1928, 0.3196, 0.2075, 0.3295, 0.1245, 0.4029, 0.09705, 0.3755, 0.09432, 0.3778, 0.1222, 0.4057, 0.7717, 0.2905, 0.7791, 0.2855, 0.75, 0.25, 0.7925, 0.3295, 0.8072, 0.3196, 0.7791, 0.2855, 0.7717, 0.2905, 0.1883, 0.3654, 0.167, 0.3511, 0.136, 0.3889, 0.1653, 0.4084, 0.8556, 0.3787, 0.8787, 0.3556, 0.8196, 0.3072, 0.8072, 0.3196, 0.136, 0.3889, 0.1111, 0.364, 0.09705, 0.3755, 0.1245, 0.4029, 0.8423, 0.4227, 0.8742, 0.4013, 0.8556, 0.3787, 0.8285, 0.3968, 0.167, 0.3511, 0.1489, 0.333, 0.1111, 0.364, 0.136, 0.3889, 0.8787, 0.3556, 0.8968, 0.3285, 0.8295, 0.2925, 0.8196, 0.3072, 0.1111, 0.364, 0.09157, 0.3347, 0.07551, 0.3433, 0.09705, 0.3755, 0.8742, 0.4013, 0.9013, 0.3742, 0.8787, 0.3556, 0.8556, 0.3787, 0.9013, 0.3742, 0.9057, 0.3778, 0.9276, 0.3449, 0.9227, 0.3423, 0.1928, 0.3196, 0.1804, 0.3072, 0.1489, 0.333, 0.167, 0.3511, 0.2209, 0.2855, 0.2145, 0.2791, 0.1804, 0.3072, 0.1928, 0.3196, 0.09705, 0.3755, 0.07551, 0.3433, 0.07238, 0.3449, 0.09432, 0.3778, 0.7791, 0.2855, 0.7855, 0.2791, 0.75, 0.25, 0.8072, 0.3196, 0.8196, 0.3072, 0.7855, 0.2791, 0.7791, 0.2855, 0.1804, 0.3072, 0.1705, 0.2925, 0.1346, 0.3117, 0.1489, 0.333, 0.9276, 0.3449, 0.9427, 0.3085, 0.9373, 0.3068, 0.9227, 0.3423, 0.2145, 0.2791, 0.2095, 0.2717, 0.1705, 0.2925, 0.1804, 0.3072, 0.07551, 0.3433, 0.06066, 0.3074, 0.05728, 0.3085, 0.07238, 0.3449, 0.7855, 0.2791, 0.7905, 0.2717, 0.75, 0.25, 0.8196, 0.3072, 0.8295, 0.2925, 0.7905, 0.2717, 0.7855, 0.2791, 0.1489, 0.333, 0.1346, 0.3117, 0.09157, 0.3347, 0.1111, 0.364, 0.8295, 0.2925, 0.8968, 0.3285, 0.9093, 0.2983, 0.8362, 0.2762, 0.07551, 0.3433, 0.09157, 0.3347, 0.07809, 0.3021, 0.06066, 0.3074, 0.9013, 0.3742, 0.9227, 0.3423, 0.8968, 0.3285, 0.8787, 0.3556, 0.1346, 0.3117, 0.1248, 0.288, 0.07809, 0.3021, 0.09157, 0.3347, 0.9093, 0.2983, 0.9157, 0.2663, 0.8397, 0.2588, 0.8362, 0.2762, 0.07809, 0.3021, 0.07122, 0.2676, 0.0531, 0.2694, 0.06066, 0.3074, 0.9227, 0.3423, 0.9373, 0.3068, 0.9093, 0.2983, 0.8968, 0.3285, 0.9427, 0.3085, 0.9504, 0.2697, 0.9448, 0.2692, 0.9373, 0.3068, 0.1705, 0.2925, 0.1638, 0.2762, 0.1248, 0.288, 0.1346, 0.3117, 0.2095, 0.2717, 0.206, 0.2633, 0.1638, 0.2762, 0.1705, 0.2925, 0.06066, 0.3074, 0.0531, 0.2694, 0.04957, 0.2697, 0.05728, 0.3085, 0.7905, 0.2717, 0.794, 0.2633, 0.75, 0.25, 0.8295, 0.2925, 0.8362, 0.2762, 0.794, 0.2633, 0.7905, 0.2717, 0.206, 0.2633, 0.2043, 0.2545, 0.1603, 0.2588, 0.1638, 0.2762, 0.0531, 0.2694, 0.0531, 0.2306, 0.04957, 0.2303, 0.04957, 0.2697, 0.794, 0.2633, 0.7957, 0.2545, 0.75, 0.25, 0.8362, 0.2762, 0.8397, 0.2588, 0.7957, 0.2545, 0.794, 0.2633, 0.1248, 0.288, 0.1198, 0.2628, 0.07122, 0.2676, 0.07809, 0.3021, 0.8397, 0.2588, 0.9157, 0.2663, 0.9157, 0.2337, 0.8397, 0.2412, 0.1198, 0.2628, 0.1198, 0.2372, 0.07122, 0.2324, 0.07122, 0.2676, 0.9373, 0.3068, 0.9448, 0.2692, 0.9157, 0.2663, 0.9093, 0.2983, 0.9504, 0.2697, 0.9504, 0.2303, 0.9448, 0.2308, 0.9448, 0.2692, 0.1638, 0.2762, 0.1603, 0.2588, 0.1198, 0.2628, 0.1248, 0.288, 0.9157, 0.2337, 0.9093, 0.2017, 0.8362, 0.2238, 0.8397, 0.2412, 0.07122, 0.2676, 0.07122, 0.2324, 0.0531, 0.2306, 0.0531, 0.2694, 0.9448, 0.2692, 0.9448, 0.2308, 0.9157, 0.2337, 0.9157, 0.2663, 0.9504, 0.2303, 0.9427, 0.1915, 0.9373, 0.1932, 0.9448, 0.2308, 0.1603, 0.2588, 0.1603, 0.2412, 0.1198, 0.2372, 0.1198, 0.2628, 0.2043, 0.2545, 0.2043, 0.2455, 0.1603, 0.2412, 0.1603, 0.2588, 0.0531, 0.2306, 0.06066, 0.1926, 0.05728, 0.1915, 0.04957, 0.2303, 0.7957, 0.2545, 0.7957, 0.2455, 0.75, 0.25, 0.8397, 0.2588, 0.8397, 0.2412, 0.7957, 0.2455, 0.7957, 0.2545, 0.07122, 0.2324, 0.07809, 0.1979, 0.06066, 0.1926, 0.0531, 0.2306, 0.06066, 0.1926, 0.07551, 0.1567, 0.07238, 0.1551, 0.05728, 0.1915, 0.7957, 0.2455, 0.794, 0.2367, 0.75, 0.25, 0.8397, 0.2412, 0.8362, 0.2238, 0.794, 0.2367, 0.7957, 0.2455, 0.1198, 0.2372, 0.1248, 0.212, 0.07809, 0.1979, 0.07122, 0.2324, 0.9093, 0.2017, 0.8968, 0.1715, 0.8295, 0.2075, 0.8362, 0.2238, 0.1248, 0.212, 0.1346, 0.1883, 0.09157, 0.1653, 0.07809, 0.1979, 0.9448, 0.2308, 0.9373, 0.1932, 0.9093, 0.2017, 0.9157, 0.2337, 0.9427, 0.1915, 0.9276, 0.1551, 0.9227, 0.1577, 0.9373, 0.1932, 0.1603, 0.2412, 0.1638, 0.2238, 0.1248, 0.212, 0.1198, 0.2372, 0.2043, 0.2455, 0.206, 0.2367, 0.1638, 0.2238, 0.1603, 0.2412, 0.07809, 0.1979, 0.09157, 0.1653, 0.07551, 0.1567, 0.06066, 0.1926, 0.9373, 0.1932, 0.9227, 0.1577, 0.8968, 0.1715, 0.9093, 0.2017, 0.9276, 0.1551, 0.9057, 0.1222, 0.9013, 0.1258, 0.9227, 0.1577, 0.1638, 0.2238, 0.1705, 0.2075, 0.1346, 0.1883, 0.1248, 0.212, 0.206, 0.2367, 0.2095, 0.2283, 0.1705, 0.2075, 0.1638, 0.2238, 0.07238, 0.1551, 0.07551, 0.1567, 0.09705, 0.1245, 0.09432, 0.1222, 0.794, 0.2367, 0.7905, 0.2283, 0.75, 0.25, 0.8362, 0.2238, 0.8295, 0.2075, 0.7905, 0.2283, 0.794, 0.2367, 0.09157, 0.1653, 0.1111, 0.136, 0.09705, 0.1245, 0.07551, 0.1567, 0.8968, 0.1715, 0.8787, 0.1444, 0.8196, 0.1928, 0.8295, 0.2075, 0.7905, 0.2283, 0.7855, 0.2209, 0.75, 0.25, 0.09705, 0.1245, 0.1245, 0.09705, 0.1222, 0.09432, 0.09432, 0.1222, 0.8295, 0.2075, 0.8196, 0.1928, 0.7855, 0.2209, 0.7905, 0.2283, 0.1346, 0.1883, 0.1489, 0.167, 0.1111, 0.136, 0.09157, 0.1653, 0.8787, 0.1444, 0.8556, 0.1213, 0.8072, 0.1804, 0.8196, 0.1928, 0.1111, 0.136, 0.1489, 0.167, 0.167, 0.1489, 0.136, 0.1111, 0.9227, 0.1577, 0.9013, 0.1258, 0.8787, 0.1444, 0.8968, 0.1715, 0.9057, 0.1222, 0.8778, 0.09432, 0.8742, 0.09867, 0.9013, 0.1258, 0.1705, 0.2075, 0.1804, 0.1928, 0.1489, 0.167, 0.1346, 0.1883, 0.2095, 0.2283, 0.2145, 0.2209, 0.1804, 0.1928, 0.1705, 0.2075, 0.9013, 0.1258, 0.8742, 0.09867, 0.8556, 0.1213, 0.8787, 0.1444, 0.1111, 0.136, 0.136, 0.1111, 0.1245, 0.09705, 0.09705, 0.1245, 0.8778, 0.09432, 0.8449, 0.07238, 0.8423, 0.07735, 0.8742, 0.09867, 0.1804, 0.1928, 0.1928, 0.1804, 0.167, 0.1489, 0.1489, 0.167, 0.2145, 0.2209, 0.2209, 0.2145, 0.1928, 0.1804, 0.1804, 0.1928, 0.1222, 0.09432, 0.1245, 0.09705, 0.1567, 0.07551, 0.1551, 0.07238, 0.7855, 0.2209, 0.7791, 0.2145, 0.75, 0.25, 0.8196, 0.1928, 0.8072, 0.1804, 0.7791, 0.2145, 0.7855, 0.2209, 0.136, 0.1111, 0.1653, 0.09157, 0.1567, 0.07551, 0.1245, 0.09705, 0.8556, 0.1213, 0.8285, 0.1032, 0.7925, 0.1705, 0.8072, 0.1804, 0.1567, 0.07551, 0.1926, 0.06066, 0.1915, 0.05728, 0.1551, 0.07238, 0.8072, 0.1804, 0.7925, 0.1705, 0.7717, 0.2095, 0.7791, 0.2145, 0.167, 0.1489, 0.1883, 0.1346, 0.1653, 0.09157, 0.136, 0.1111, 0.8285, 0.1032, 0.7983, 0.09068, 0.7762, 0.1638, 0.7925, 0.1705, 0.1653, 0.09157, 0.1883, 0.1346, 0.212, 0.1248, 0.1979, 0.07809, 0.8742, 0.09867, 0.8423, 0.07735, 0.8285, 0.1032, 0.8556, 0.1213, 0.8449, 0.07238, 0.8085, 0.05728, 0.8068, 0.06266, 0.8423, 0.07735, 0.1928, 0.1804, 0.2075, 0.1705, 0.1883, 0.1346, 0.167, 0.1489, 0.2209, 0.2145, 0.2283, 0.2095, 0.2075, 0.1705, 0.1928, 0.1804, 0.7791, 0.2145, 0.7717, 0.2095, 0.75, 0.25, 0.1653, 0.09157, 0.1979, 0.07809, 0.1926, 0.06066, 0.1567, 0.07551, 0.8085, 0.05728, 0.7697, 0.04957, 0.7692, 0.05518, 0.8068, 0.06266, 0.2075, 0.1705, 0.2238, 0.1638, 0.212, 0.1248, 0.1883, 0.1346, 0.2283, 0.2095, 0.2367, 0.206, 0.2238, 0.1638, 0.2075, 0.1705, 0.1926, 0.06066, 0.2306, 0.0531, 0.2303, 0.04957, 0.1915, 0.05728, 0.7717, 0.2095, 0.7633, 0.206, 0.75, 0.25, 0.7925, 0.1705, 0.7762, 0.1638, 0.7633, 0.206, 0.7717, 0.2095, 0.1979, 0.07809, 0.2324, 0.07122, 0.2306, 0.0531, 0.1926, 0.06066, 0.7983, 0.09068, 0.7663, 0.08432, 0.7588, 0.1603, 0.7762, 0.1638, 0.8423, 0.07735, 0.8068, 0.06266, 0.7983, 0.09068, 0.8285, 0.1032, 0.212, 0.1248, 0.2372, 0.1198, 0.2324, 0.07122, 0.1979, 0.07809, 0.7663, 0.08432, 0.7337, 0.08432, 0.7412, 0.1603, 0.7588, 0.1603, 0.2324, 0.07122, 0.2676, 0.07122, 0.2694, 0.0531, 0.2306, 0.0531, 0.8068, 0.06266, 0.7692, 0.05518, 0.7663, 0.08432, 0.7983, 0.09068, 0.7692, 0.05518, 0.7697, 0.04957, 0.7303, 0.04957, 0.7308, 0.05518, 0.2238, 0.1638, 0.2412, 0.1603, 0.2372, 0.1198, 0.212, 0.1248, 0.2367, 0.206, 0.2455, 0.2043, 0.2412, 0.1603, 0.2238, 0.1638, 0.2306, 0.0531, 0.2694, 0.0531, 0.2697, 0.04957, 0.2303, 0.04957, 0.7633, 0.206, 0.7545, 0.2043, 0.75, 0.25, 0.7762, 0.1638, 0.7588, 0.1603, 0.7545, 0.2043, 0.7633, 0.206, 0.2412, 0.1603, 0.2588, 0.1603, 0.2628, 0.1198, 0.2372, 0.1198, 0.7303, 0.04957, 0.6915, 0.05728, 0.6932, 0.06266, 0.7308, 0.05518, 0.2455, 0.2043, 0.2545, 0.2043, 0.2588, 0.1603, 0.2412, 0.1603, 0.2694, 0.0531, 0.3074, 0.06066, 0.3085, 0.05728, 0.2697, 0.04957, 0.7545, 0.2043, 0.7455, 0.2043, 0.75, 0.25, 0.7588, 0.1603, 0.7412, 0.1603, 0.7455, 0.2043, 0.7545, 0.2043, 0.2372, 0.1198, 0.2628, 0.1198, 0.2676, 0.07122, 0.2324, 0.07122, 0.7337, 0.08432, 0.7017, 0.09068, 0.7238, 0.1638, 0.7412, 0.1603, 0.2694, 0.0531, 0.2676, 0.07122, 0.3021, 0.07809, 0.3074, 0.06066, 0.7692, 0.05518, 0.7308, 0.05518, 0.7337, 0.08432, 0.7663, 0.08432, 0.7017, 0.09068, 0.6715, 0.1032, 0.7075, 0.1705, 0.7238, 0.1638, 0.2628, 0.1198, 0.288, 0.1248, 0.3021, 0.07809, 0.2676, 0.07122, 0.3021, 0.07809, 0.3347, 0.09157, 0.3433, 0.07551, 0.3074, 0.06066, 0.7308, 0.05518, 0.6932, 0.06266, 0.7017, 0.09068, 0.7337, 0.08432, 0.6932, 0.06266, 0.6915, 0.05728, 0.6551, 0.07238, 0.6577, 0.07735, 0.2588, 0.1603, 0.2762, 0.1638, 0.288, 0.1248, 0.2628, 0.1198, 0.2545, 0.2043, 0.2633, 0.206, 0.2762, 0.1638, 0.2588, 0.1603, 0.3074, 0.06066, 0.3433, 0.07551, 0.3449, 0.07238, 0.3085, 0.05728, 0.7455, 0.2043, 0.7367, 0.206, 0.75, 0.25, 0.7412, 0.1603, 0.7238, 0.1638, 0.7367, 0.206, 0.7455, 0.2043, 0.6551, 0.07238, 0.6222, 0.09432, 0.6258, 0.09867, 0.6577, 0.07735, 0.2633, 0.206, 0.2717, 0.2095, 0.2925, 0.1705, 0.2762, 0.1638, 0.3433, 0.07551, 0.3755, 0.09705, 0.3778, 0.09432, 0.3449, 0.07238, 0.7367, 0.206, 0.7283, 0.2095, 0.75, 0.25, 0.7238, 0.1638, 0.7075, 0.1705, 0.7283, 0.2095, 0.7367, 0.206, 0.288, 0.1248, 0.3117, 0.1346, 0.3347, 0.09157, 0.3021, 0.07809, 0.7075, 0.1705, 0.6715, 0.1032, 0.6444, 0.1213, 0.6928, 0.1804, 0.3433, 0.07551, 0.3347, 0.09157, 0.364, 0.1111, 0.3755, 0.09705, 0.6932, 0.06266, 0.6577, 0.07735, 0.6715, 0.1032, 0.7017, 0.09068, 0.2762, 0.1638, 0.2925, 0.1705, 0.3117, 0.1346, 0.288, 0.1248, 0.3117, 0.1346, 0.333, 0.1489, 0.364, 0.1111, 0.3347, 0.09157, 0.6444, 0.1213, 0.6213, 0.1444, 0.6804, 0.1928, 0.6928, 0.1804, 0.364, 0.1111, 0.3889, 0.136, 0.4029, 0.1245, 0.3755, 0.09705, 0.6577, 0.07735, 0.6258, 0.09867, 0.6444, 0.1213, 0.6715, 0.1032, 0.6222, 0.09432, 0.5943, 0.1222, 0.5987, 0.1258, 0.6258, 0.09867, 0.2925, 0.1705, 0.3072, 0.1804, 0.333, 0.1489, 0.3117, 0.1346, 0.2717, 0.2095, 0.2791, 0.2145, 0.3072, 0.1804, 0.2925, 0.1705, 0.3755, 0.09705, 0.4029, 0.1245, 0.4057, 0.1222, 0.3778, 0.09432, 0.7283, 0.2095, 0.7209, 0.2145, 0.75, 0.25, 0.7075, 0.1705, 0.6928, 0.1804, 0.7209, 0.2145, 0.7283, 0.2095, 0.2791, 0.2145, 0.2855, 0.2209, 0.3196, 0.1928, 0.3072, 0.1804, 0.4029, 0.1245, 0.4245, 0.1567, 0.4276, 0.1551, 0.4057, 0.1222, 0.7209, 0.2145, 0.7145, 0.2209, 0.75, 0.25, 0.6928, 0.1804, 0.6804, 0.1928, 0.7145, 0.2209, 0.7209, 0.2145, 0.333, 0.1489, 0.3511, 0.167, 0.3889, 0.136, 0.364, 0.1111, 0.6804, 0.1928, 0.6213, 0.1444, 0.6032, 0.1715, 0.6705, 0.2075, 0.3511, 0.167, 0.3654, 0.1883, 0.4084, 0.1653, 0.3889, 0.136, 0.6258, 0.09867, 0.5987, 0.1258, 0.6213, 0.1444, 0.6444, 0.1213, 0.5943, 0.1222, 0.5724, 0.1551, 0.5773, 0.1577, 0.5987, 0.1258, 0.3072, 0.1804, 0.3196, 0.1928, 0.3511, 0.167, 0.333, 0.1489, 0.6032, 0.1715, 0.5907, 0.2017, 0.6638, 0.2238, 0.6705, 0.2075, 0.3889, 0.136, 0.4084, 0.1653, 0.4245, 0.1567, 0.4029, 0.1245, 0.5987, 0.1258, 0.5773, 0.1577, 0.6032, 0.1715, 0.6213, 0.1444, 0.5724, 0.1551, 0.5573, 0.1915, 0.5627, 0.1932, 0.5773, 0.1577, 0.3196, 0.1928, 0.3295, 0.2075, 0.3654, 0.1883, 0.3511, 0.167, 0.2855, 0.2209, 0.2905, 0.2283, 0.3295, 0.2075, 0.3196, 0.1928, 0.4245, 0.1567, 0.4393, 0.1926, 0.4427, 0.1915, 0.4276, 0.1551, 0.7145, 0.2209, 0.7095, 0.2283, 0.75, 0.25, 0.6804, 0.1928, 0.6705, 0.2075, 0.7095, 0.2283, 0.7145, 0.2209, 0.4084, 0.1653, 0.4219, 0.1979, 0.4393, 0.1926, 0.4245, 0.1567, 0.4393, 0.1926, 0.4469, 0.2306, 0.4504, 0.2303, 0.4427, 0.1915, 0.7095, 0.2283, 0.706, 0.2367, 0.75, 0.25, 0.6705, 0.2075, 0.6638, 0.2238, 0.706, 0.2367, 0.7095, 0.2283, 0.3654, 0.1883, 0.3752, 0.212, 0.4219, 0.1979, 0.4084, 0.1653, 0.5907, 0.2017, 0.5843, 0.2337, 0.6603, 0.2412, 0.6638, 0.2238, 0.3752, 0.212, 0.3802, 0.2372, 0.4288, 0.2324, 0.4219, 0.1979, 0.5773, 0.1577, 0.5627, 0.1932, 0.5907, 0.2017, 0.6032, 0.1715, 0.5573, 0.1915, 0.5496, 0.2303, 0.5552, 0.2308, 0.5627, 0.1932, 0.3295, 0.2075, 0.3362, 0.2238, 0.3752, 0.212, 0.3654, 0.1883, 0.2905, 0.2283, 0.294, 0.2367, 0.3362, 0.2238, 0.3295, 0.2075, 0.4219, 0.1979, 0.4288, 0.2324, 0.4469, 0.2306, 0.4393, 0.1926, 0.5627, 0.1932, 0.5552, 0.2308, 0.5843, 0.2337, 0.5907, 0.2017, 0.5496, 0.2303, 0.5496, 0.2697, 0.5552, 0.2692, 0.5552, 0.2308, 0.3362, 0.2238, 0.3397, 0.2412, 0.3802, 0.2372, 0.3752, 0.212, 0.294, 0.2367, 0.2957, 0.2455, 0.3397, 0.2412, 0.3362, 0.2238, 0.4504, 0.2303, 0.4469, 0.2306, 0.4469, 0.2694, 0.4504, 0.2697, 0.706, 0.2367, 0.7043, 0.2455, 0.75, 0.25, 0.6638, 0.2238, 0.6603, 0.2412, 0.7043, 0.2455, 0.706, 0.2367, 0.4288, 0.2324, 0.4288, 0.2676, 0.4469, 0.2694, 0.4469, 0.2306, 0.5843, 0.2337, 0.5843, 0.2663, 0.6603, 0.2588, 0.6603, 0.2412, 0.2905, 0.2717, 0.294, 0.2633, 0.2957, 0.2545, 0.2957, 0.2455, 0.294, 0.2367, 0.2905, 0.2283, 0.2855, 0.2209, 0.2791, 0.2145, 0.2717, 0.2095, 0.2633, 0.206, 0.2545, 0.2043, 0.2455, 0.2043, 0.2367, 0.206, 0.2283, 0.2095, 0.2209, 0.2145, 0.2145, 0.2209, 0.2095, 0.2283, 0.206, 0.2367, 0.2043, 0.2455, 0.2043, 0.2545, 0.206, 0.2633, 0.2095, 0.2717, 0.2145, 0.2791, 0.2209, 0.2855, 0.2283, 0.2905, 0.2367, 0.294, 0.2455, 0.2957, 0.2545, 0.2957, 0.2633, 0.294, 0.2717, 0.2905, 0.2791, 0.2855, 0.2855, 0.2791, 0.4469, 0.2694, 0.4393, 0.3074, 0.4427, 0.3085, 0.4504, 0.2697, 0.6603, 0.2412, 0.6603, 0.2588, 0.7043, 0.2545, 0.7043, 0.2455, 0.3802, 0.2372, 0.3802, 0.2628, 0.4288, 0.2676, 0.4288, 0.2324, 0.5843, 0.2663, 0.5907, 0.2983, 0.6638, 0.2762, 0.6603, 0.2588, 0.4288, 0.2676, 0.3802, 0.2628, 0.3752, 0.288, 0.4219, 0.3021, 0.5552, 0.2308, 0.5552, 0.2692, 0.5843, 0.2663, 0.5843, 0.2337, 0.5496, 0.2697, 0.5573, 0.3085, 0.5627, 0.3068, 0.5552, 0.2692, 0.3397, 0.2412, 0.3397, 0.2588, 0.3802, 0.2628, 0.3802, 0.2372, 0.2957, 0.2455, 0.2957, 0.2545, 0.3397, 0.2588, 0.3397, 0.2412, 0.7043, 0.2455, 0.7043, 0.2545, 0.75, 0.25, 0.4288, 0.2676, 0.4219, 0.3021, 0.4393, 0.3074, 0.4469, 0.2694, 0.5573, 0.3085, 0.5724, 0.3449, 0.5773, 0.3423, 0.5627, 0.3068, 0.3397, 0.2588, 0.3362, 0.2762, 0.3752, 0.288, 0.3802, 0.2628, 0.2957, 0.2545, 0.294, 0.2633, 0.3362, 0.2762, 0.3397, 0.2588, 0.4393, 0.3074, 0.4245, 0.3433, 0.4276, 0.3449, 0.4427, 0.3085, 0.7043, 0.2545, 0.706, 0.2633, 0.75, 0.25, 0.6603, 0.2588, 0.6638, 0.2762, 0.706, 0.2633, 0.7043, 0.2545, 0.4219, 0.3021, 0.4084, 0.3347, 0.4245, 0.3433, 0.4393, 0.3074, 0.5907, 0.2983, 0.6032, 0.3285, 0.6705, 0.2925, 0.6638, 0.2762, 0.5552, 0.2692, 0.5627, 0.3068, 0.5907, 0.2983, 0.5843, 0.2663, 0.6638, 0.2762, 0.6705, 0.2925, 0.7095, 0.2717, 0.706, 0.2633, 0.3752, 0.288, 0.3654, 0.3117, 0.4084, 0.3347, 0.4219, 0.3021, 0.4084, 0.3347, 0.3889, 0.364, 0.4029, 0.3755, 0.4245, 0.3433, 0.5627, 0.3068, 0.5773, 0.3423, 0.6032, 0.3285, 0.5907, 0.2983, 0.5724, 0.3449, 0.5943, 0.3778, 0.5987, 0.3742, 0.5773, 0.3423, 0.3362, 0.2762, 0.3295, 0.2925, 0.3654, 0.3117, 0.3752, 0.288, 0.294, 0.2633, 0.2905, 0.2717, 0.3295, 0.2925, 0.3362, 0.2762, 0.5943, 0.3778, 0.6222, 0.4057, 0.6258, 0.4013, 0.5987, 0.3742, 0.706, 0.2633, 0.7095, 0.2717, 0.75, 0.25, 0.3889, 0.364, 0.364, 0.3889, 0.3755, 0.4029, 0.4029, 0.3755, 0.4779, 0.5692, 0.4642, 0.5496, 0.4504, 0.5692, 0.5032, 0.6403, 0.498, 0.6178, 0.4304, 0.6178, 0.4251, 0.6403, 0.498, 0.6178, 0.4916, 0.5967, 0.4367, 0.5967, 0.4304, 0.6178, 0.4916, 0.5967, 0.4779, 0.5692, 0.4504, 0.5692, 0.4367, 0.5967, 0.6552, 0.6206, 0.6277, 0.6206, 0.6414, 0.6403, 0.6077, 0.5721, 0.6752, 0.5721, 0.6805, 0.5496, 0.6024, 0.5496, 0.614, 0.5932, 0.6689, 0.5932, 0.6752, 0.5721, 0.6077, 0.5721, 0.6277, 0.6206, 0.6552, 0.6206, 0.6689, 0.5932, 0.614, 0.5932, 0.4504, 0.5692, 0.4504, 0.5692, 0.4367, 0.5967, 0.4367, 0.5967, 0.5032, 0.6403, 0.5032, 0.6403, 0.498, 0.6178, 0.498, 0.6178, 0.4779, 0.5692, 0.4779, 0.5692, 0.4642, 0.5496, 0.4642, 0.5496, 0.4304, 0.6178, 0.4304, 0.6178, 0.4251, 0.6403, 0.4251, 0.6403, 0.6024, 0.5496, 0.6024, 0.5496, 0.6805, 0.5496, 0.6805, 0.5496, 0.4916, 0.5967, 0.4916, 0.5967, 0.4779, 0.5692, 0.4779, 0.5692, 0.4367, 0.5967, 0.4367, 0.5967, 0.4304, 0.6178, 0.4304, 0.6178, 0.4642, 0.5496, 0.4642, 0.5496, 0.4504, 0.5692, 0.4504, 0.5692, 0.498, 0.6178, 0.498, 0.6178, 0.4916, 0.5967, 0.4916, 0.5967, 0.8187, 0.6403, 0.8325, 0.6206, 0.805, 0.6206, 0.7849, 0.5721, 0.8525, 0.5721, 0.8578, 0.5496, 0.7797, 0.5496, 0.7913, 0.5932, 0.8462, 0.5932, 0.8525, 0.5721, 0.7849, 0.5721, 0.805, 0.6206, 0.8325, 0.6206, 0.8462, 0.5932, 0.7913, 0.5932, 0.08864, 0.7394, 0.0749, 0.7591, 0.1024, 0.7591, 0.1277, 0.8301, 0.1224, 0.8076, 0.05486, 0.8076, 0.04957, 0.8301, 0.1224, 0.8076, 0.1161, 0.7866, 0.06117, 0.7866, 0.05486, 0.8076, 0.1161, 0.7866, 0.1024, 0.7591, 0.0749, 0.7591, 0.06117, 0.7866, 0.7913, 0.5932, 0.805, 0.6206, 0.805, 0.6206, 0.7913, 0.5932, 0.8525, 0.5721, 0.8578, 0.5496, 0.8578, 0.5496, 0.8525, 0.5721, 0.8187, 0.6403, 0.8187, 0.6403, 0.8325, 0.6206, 0.8325, 0.6206, 0.7797, 0.5496, 0.7849, 0.5721, 0.7849, 0.5721, 0.7797, 0.5496, 0.1277, 0.8301, 0.04957, 0.8301, 0.04957, 0.8302, 0.1277, 0.8302, 0.8325, 0.6206, 0.8462, 0.5932, 0.8462, 0.5932, 0.8325, 0.6206, 0.7849, 0.5721, 0.7913, 0.5932, 0.7913, 0.5932, 0.7849, 0.5721, 0.8187, 0.6403, 0.805, 0.6206, 0.805, 0.6206, 0.8187, 0.6403, 0.8462, 0.5932, 0.8525, 0.5721, 0.8525, 0.5721, 0.8462, 0.5932, 0.7977, 0.8301, 0.8115, 0.8105, 0.784, 0.8105, 0.7587, 0.7394, 0.764, 0.762, 0.8315, 0.762, 0.8368, 0.7394, 0.764, 0.762, 0.7703, 0.783, 0.8252, 0.783, 0.8315, 0.762, 0.7703, 0.783, 0.784, 0.8105, 0.8115, 0.8105, 0.8252, 0.783, 0.2659, 0.8302, 0.2796, 0.8105, 0.2522, 0.8105, 0.2321, 0.762, 0.2997, 0.762, 0.305, 0.7395, 0.2268, 0.7395, 0.2384, 0.783, 0.2934, 0.783, 0.2997, 0.762, 0.2321, 0.762, 0.2522, 0.8105, 0.2796, 0.8105, 0.2934, 0.783, 0.2384, 0.783, 0.8115, 0.8105, 0.8115, 0.8105, 0.8252, 0.783, 0.8252, 0.783, 0.7587, 0.7394, 0.7587, 0.7395, 0.764, 0.762, 0.764, 0.762, 0.784, 0.8105, 0.784, 0.8105, 0.7977, 0.8302, 0.7977, 0.8301, 0.8315, 0.762, 0.8315, 0.762, 0.8368, 0.7395, 0.8368, 0.7394, 0.2268, 0.7394, 0.2268, 0.7395, 0.305, 0.7395, 0.305, 0.7394, 0.7703, 0.783, 0.7703, 0.783, 0.784, 0.8105, 0.784, 0.8105, 0.8252, 0.783, 0.8252, 0.783, 0.8315, 0.762, 0.8315, 0.762, 0.7977, 0.8301, 0.7977, 0.8302, 0.8115, 0.8105, 0.8115, 0.8105, 0.764, 0.762, 0.764, 0.762, 0.7703, 0.783, 0.7703, 0.783, 0.4295, 0.7591, 0.4569, 0.7591, 0.4432, 0.7395, 0.477, 0.8076, 0.4094, 0.8076, 0.4041, 0.8302, 0.4822, 0.8302, 0.4707, 0.7866, 0.4157, 0.7866, 0.4094, 0.8076, 0.477, 0.8076, 0.4569, 0.7591, 0.4295, 0.7591, 0.4157, 0.7866, 0.4707, 0.7866, 0.6342, 0.7591, 0.6205, 0.7394, 0.6067, 0.7591, 0.6595, 0.8301, 0.6542, 0.8076, 0.5867, 0.8076, 0.5814, 0.8301, 0.6542, 0.8076, 0.6479, 0.7866, 0.593, 0.7866, 0.5867, 0.8076, 0.6479, 0.7866, 0.6342, 0.7591, 0.6067, 0.7591, 0.593, 0.7866, 0.4707, 0.7866, 0.4569, 0.7591, 0.4569, 0.7591, 0.4707, 0.7866, 0.4094, 0.8076, 0.4041, 0.8301, 0.4041, 0.8302, 0.4094, 0.8076, 0.4432, 0.7395, 0.4432, 0.7394, 0.4295, 0.7591, 0.4295, 0.7591, 0.4822, 0.8301, 0.477, 0.8076, 0.477, 0.8076, 0.4822, 0.8302, 0.6595, 0.8301, 0.5814, 0.8301, 0.5814, 0.8302, 0.6595, 0.8302, 0.4295, 0.7591, 0.4157, 0.7866, 0.4157, 0.7866, 0.4295, 0.7591, 0.477, 0.8076, 0.4707, 0.7866, 0.4707, 0.7866, 0.477, 0.8076, 0.4432, 0.7395, 0.4569, 0.7591, 0.4569, 0.7591, 0.4432, 0.7394, 0.4157, 0.7866, 0.4094, 0.8076, 0.4094, 0.8076, 0.4157, 0.7866, 0.1382, 0.5982, 0.1382, 0.5895, 0.1382, 0.5895, 0.1382, 0.5982, 0.1365, 0.6068, 0.1382, 0.5982, 0.1382, 0.5982, 0.1365, 0.6068, 0.3161, 0.5656, 0.3209, 0.5729, 0.3209, 0.5729, 0.3161, 0.5656, 0.3099, 0.5595, 0.3161, 0.5656, 0.3161, 0.5656, 0.3099, 0.5595, 0.3026, 0.5546, 0.3099, 0.5595, 0.3099, 0.5595, 0.3026, 0.5546, 0.2946, 0.5513, 0.3026, 0.5546, 0.3026, 0.5546, 0.2946, 0.5513, 0.286, 0.5496, 0.2946, 0.5513, 0.2946, 0.5513, 0.286, 0.5496, 0.2773, 0.5496, 0.286, 0.5496, 0.286, 0.5496, 0.2773, 0.5496, 0.2687, 0.5513, 0.2773, 0.5496, 0.2773, 0.5496, 0.2687, 0.5513, 0.2607, 0.5546, 0.2687, 0.5513, 0.2687, 0.5513, 0.2607, 0.5546, 0.2534, 0.5595, 0.2607, 0.5546, 0.2607, 0.5546, 0.2534, 0.5595, 0.2472, 0.5656, 0.2534, 0.5595, 0.2534, 0.5595, 0.2472, 0.5656, 0.2424, 0.5729, 0.2472, 0.5656, 0.2472, 0.5656, 0.2424, 0.5729, 0.239, 0.581, 0.2424, 0.5729, 0.2424, 0.5729, 0.239, 0.581, 0.2373, 0.5895, 0.239, 0.581, 0.239, 0.581, 0.2373, 0.5895, 0.2373, 0.5982, 0.2373, 0.5895, 0.2373, 0.5895, 0.2373, 0.5982, 0.239, 0.6068, 0.2373, 0.5982, 0.2373, 0.5982, 0.239, 0.6068, 0.2424, 0.6149, 0.239, 0.6068, 0.239, 0.6068, 0.2424, 0.6149, 0.05462, 0.5729, 0.05128, 0.581, 0.05128, 0.581, 0.05462, 0.5729, 0.05947, 0.5656, 0.05462, 0.5729, 0.05462, 0.5729, 0.05947, 0.5656, 0.06564, 0.5595, 0.05947, 0.5656, 0.05947, 0.5656, 0.06564, 0.5595, 0.0729, 0.5546, 0.06564, 0.5595, 0.06564, 0.5595, 0.0729, 0.5546, 0.08096, 0.5513, 0.0729, 0.5546, 0.0729, 0.5546, 0.08096, 0.5513, 0.08952, 0.5496, 0.08096, 0.5513, 0.08096, 0.5513, 0.08952, 0.5496, 0.09825, 0.5496, 0.08952, 0.5496, 0.08952, 0.5496, 0.09825, 0.5496, 0.1068, 0.5513, 0.09825, 0.5496, 0.09825, 0.5496, 0.1068, 0.5513, 0.1149, 0.5546, 0.1068, 0.5513, 0.1068, 0.5513, 0.1149, 0.5546, 0.1221, 0.5595, 0.1149, 0.5546, 0.1149, 0.5546, 0.1221, 0.5595, 0.1283, 0.5656, 0.1221, 0.5595, 0.1221, 0.5595, 0.1283, 0.5656, 0.1332, 0.5729, 0.1283, 0.5656, 0.1283, 0.5656, 0.1332, 0.5729, 0.08627, 0.5688, 0.08096, 0.5513, 0.0729, 0.5546, 0.08152, 0.5707, 0.1365, 0.581, 0.1332, 0.5729, 0.1332, 0.5729, 0.1365, 0.581, 0.1382, 0.5895, 0.1365, 0.581, 0.1365, 0.581, 0.1382, 0.5895, 0.3099, 0.5595, 0.3026, 0.5546, 0.2946, 0.5513, 0.286, 0.5496, 0.2773, 0.5496, 0.2687, 0.5513, 0.2607, 0.5546, 0.2534, 0.5595, 0.2472, 0.5656, 0.2424, 0.5729, 0.239, 0.581, 0.2373, 0.5895, 0.2373, 0.5982, 0.239, 0.6068, 0.2424, 0.6149, 0.2472, 0.6221, 0.2534, 0.6283, 0.2607, 0.6332, 0.2687, 0.6365, 0.2773, 0.6382, 0.286, 0.6382, 0.2946, 0.6365, 0.3026, 0.6332, 0.3099, 0.6283, 0.3161, 0.6221, 0.3209, 0.6149, 0.3243, 0.6068, 0.326, 0.5982, 0.326, 0.5895, 0.3243, 0.581, 0.3209, 0.5729, 0.3161, 0.5656, 0.119, 0.5863, 0.117, 0.5815, 0.1142, 0.5772, 0.1105, 0.5736, 0.1062, 0.5707, 0.1015, 0.5688, 0.09646, 0.5678, 0.09131, 0.5678, 0.08627, 0.5688, 0.08152, 0.5707, 0.07724, 0.5736, 0.07361, 0.5772, 0.07075, 0.5815, 0.06878, 0.5863, 0.06778, 0.5913, 0.06778, 0.5965, 0.06878, 0.6015, 0.07075, 0.6062, 0.07361, 0.6105, 0.07724, 0.6142, 0.08152, 0.617, 0.08627, 0.619, 0.09131, 0.62, 0.09646, 0.62, 0.1015, 0.619, 0.1062, 0.617, 0.1105, 0.6142, 0.1142, 0.6105, 0.117, 0.6062, 0.119, 0.6015, 0.12, 0.5965, 0.12, 0.5913, 0.12, 0.5965, 0.1382, 0.5982, 0.1382, 0.5895, 0.12, 0.5913, 0.12, 0.5913, 0.1382, 0.5895, 0.1365, 0.581, 0.119, 0.5863, 0.08627, 0.619, 0.08096, 0.6365, 0.08952, 0.6382, 0.09131, 0.62, 0.07075, 0.5815, 0.05462, 0.5729, 0.05128, 0.581, 0.06878, 0.5863, 0.1105, 0.5736, 0.1221, 0.5595, 0.1149, 0.5546, 0.1062, 0.5707, 0.1062, 0.617, 0.1149, 0.6332, 0.1221, 0.6283, 0.1105, 0.6142, 0.06878, 0.6015, 0.05128, 0.6068, 0.05462, 0.6149, 0.07075, 0.6062, 0.09131, 0.5678, 0.08952, 0.5496, 0.08096, 0.5513, 0.08627, 0.5688, 0.119, 0.6015, 0.1365, 0.6068, 0.1382, 0.5982, 0.12, 0.5965, 0.08152, 0.617, 0.0729, 0.6332, 0.08096, 0.6365, 0.08627, 0.619, 0.07361, 0.5772, 0.05947, 0.5656, 0.05462, 0.5729, 0.07075, 0.5815, 0.1142, 0.5772, 0.1283, 0.5656, 0.1221, 0.5595, 0.1105, 0.5736, 0.1015, 0.619, 0.1068, 0.6365, 0.1149, 0.6332, 0.1062, 0.617, 0.06778, 0.5965, 0.04957, 0.5982, 0.05128, 0.6068, 0.06878, 0.6015, 0.09646, 0.5678, 0.09825, 0.5496, 0.08952, 0.5496, 0.09131, 0.5678, 0.117, 0.6062, 0.1332, 0.6149, 0.1365, 0.6068, 0.119, 0.6015, 0.07724, 0.6142, 0.06564, 0.6283, 0.0729, 0.6332, 0.08152, 0.617, 0.07724, 0.5736, 0.06564, 0.5595, 0.05947, 0.5656, 0.07361, 0.5772, 0.117, 0.5815, 0.1332, 0.5729, 0.1283, 0.5656, 0.1142, 0.5772, 0.09646, 0.62, 0.09825, 0.6382, 0.1068, 0.6365, 0.1015, 0.619, 0.06778, 0.5913, 0.04957, 0.5895, 0.04957, 0.5982, 0.06778, 0.5965, 0.1015, 0.5688, 0.1068, 0.5513, 0.09825, 0.5496, 0.09646, 0.5678, 0.1142, 0.6105, 0.1283, 0.6221, 0.1332, 0.6149, 0.117, 0.6062, 0.07361, 0.6105, 0.05947, 0.6221, 0.06564, 0.6283, 0.07724, 0.6142, 0.08152, 0.5707, 0.0729, 0.5546, 0.06564, 0.5595, 0.07724, 0.5736, 0.119, 0.5863, 0.1365, 0.581, 0.1332, 0.5729, 0.117, 0.5815, 0.09131, 0.62, 0.08952, 0.6382, 0.09825, 0.6382, 0.09646, 0.62, 0.06878, 0.5863, 0.05128, 0.581, 0.04957, 0.5895, 0.06778, 0.5913, 0.1062, 0.5707, 0.1149, 0.5546, 0.1068, 0.5513, 0.1015, 0.5688, 0.1105, 0.6142, 0.1221, 0.6283, 0.1283, 0.6221, 0.1142, 0.6105, 0.07075, 0.6062, 0.05462, 0.6149, 0.05947, 0.6221, 0.07361, 0.6105])
me_x.materials.append(mat_persimmon_mat)
me_x.update()

# ---- objects
ob_persimmon = bpy.data.objects.new('Persimmon', me_x)

# ---- transforms, parenting, visibility, modifiers, constraints
ob_persimmon.location = (0.0, 0.0, 0.0)
ob_persimmon.scale = (-0.3412, -0.3412, -0.2557)

# ---- collection membership
scene.collection.objects.link(ob_persimmon)

# ---- scene / render settings (as saved in the file)
scene.frame_start = 1; scene.frame_end = 250; scene.frame_set(1)
scene.render.engine = 'BLENDER_EEVEE_NEXT'
scene.render.bake_bias = 0.0
scene.render.bake_samples = 0
scene.cycles.sampling_pattern = 'TABULATED_SOBOL'
scene.eevee.use_volume_custom_range = False
bpy.context.view_layer.update()

# ---- added for rendering (the .blend has no active camera and no usable light): camera, sun
cam_auto = bpy.data.cameras.new('AutoCamera')
cam_auto.lens = 50.0
cam_auto.sensor_width = 36.0
cam_auto.clip_end = 1000.0
ob_auto_camera = bpy.data.objects.new('AutoCamera', cam_auto)
scene.collection.objects.link(ob_auto_camera)
ob_auto_camera.location = (0.845414, -1.0145, 0.716511)
ob_auto_camera.rotation_euler = (1.09748, -7.21219e-08, 0.694738)
scene.camera = ob_auto_camera
light_auto_sun = bpy.data.lights.new('AutoSun', 'SUN')
light_auto_sun.energy = 3.0
light_auto_sun.angle = 0.0523599
ob_auto_sun = bpy.data.objects.new('AutoSun', light_auto_sun)
scene.collection.objects.link(ob_auto_sun)
ob_auto_sun.rotation_euler = (0.872665, 0.174533, 0.523599)
bpy.context.view_layer.update()
